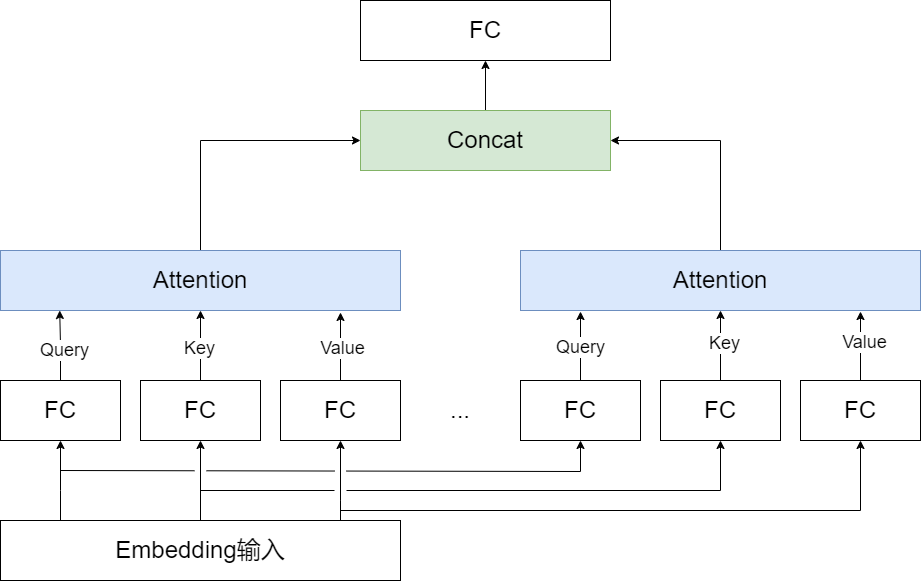

The diagram above was exported from draw.io. Its source (the exported page's mxGraphModel, read from the mxfile embedded in the PNG):
<mxGraphModel dx="1602" dy="988" grid="1" gridSize="10" guides="1" tooltips="1" connect="1" arrows="1" fold="1" page="1" pageScale="1" pageWidth="827" pageHeight="1169" math="0" shadow="0">
  <root>
    <mxCell id="0" />
    <mxCell id="1" parent="0" />
    <mxCell id="ZgRKbIQuaC8uaN5YrPuO-5" style="edgeStyle=orthogonalEdgeStyle;rounded=0;orthogonalLoop=1;jettySize=auto;html=1;entryX=0.5;entryY=1;entryDx=0;entryDy=0;" edge="1" parent="1" source="ZgRKbIQuaC8uaN5YrPuO-1" target="ZgRKbIQuaC8uaN5YrPuO-2">
      <mxGeometry relative="1" as="geometry">
        <Array as="points">
          <mxPoint x="90" y="590" />
          <mxPoint x="90" y="590" />
        </Array>
      </mxGeometry>
    </mxCell>
    <UserObject label="" id="ZgRKbIQuaC8uaN5YrPuO-10">
      <mxCell style="edgeStyle=orthogonalEdgeStyle;rounded=0;orthogonalLoop=1;jettySize=auto;html=1;" edge="1" parent="1" source="ZgRKbIQuaC8uaN5YrPuO-1" target="ZgRKbIQuaC8uaN5YrPuO-3">
        <mxGeometry relative="1" as="geometry" />
      </mxCell>
    </UserObject>
    <mxCell id="ZgRKbIQuaC8uaN5YrPuO-11" style="edgeStyle=orthogonalEdgeStyle;rounded=0;orthogonalLoop=1;jettySize=auto;html=1;entryX=0.5;entryY=1;entryDx=0;entryDy=0;" edge="1" parent="1" source="ZgRKbIQuaC8uaN5YrPuO-1" target="ZgRKbIQuaC8uaN5YrPuO-4">
      <mxGeometry relative="1" as="geometry">
        <Array as="points">
          <mxPoint x="370" y="600" />
          <mxPoint x="370" y="600" />
        </Array>
      </mxGeometry>
    </mxCell>
    <mxCell id="ZgRKbIQuaC8uaN5YrPuO-12" style="edgeStyle=orthogonalEdgeStyle;rounded=0;orthogonalLoop=1;jettySize=auto;html=1;entryX=0.5;entryY=1;entryDx=0;entryDy=0;jumpStyle=gap;jumpSize=12;" edge="1" parent="1" target="ZgRKbIQuaC8uaN5YrPuO-7">
      <mxGeometry relative="1" as="geometry">
        <mxPoint x="90" y="570" as="sourcePoint" />
        <Array as="points">
          <mxPoint x="90" y="571" />
          <mxPoint x="610" y="571" />
        </Array>
      </mxGeometry>
    </mxCell>
    <mxCell id="ZgRKbIQuaC8uaN5YrPuO-13" style="edgeStyle=orthogonalEdgeStyle;rounded=0;orthogonalLoop=1;jettySize=auto;html=1;entryX=0.5;entryY=1;entryDx=0;entryDy=0;jumpSize=12;jumpStyle=gap;" edge="1" parent="1" target="ZgRKbIQuaC8uaN5YrPuO-8">
      <mxGeometry relative="1" as="geometry">
        <mxPoint x="230" y="590" as="sourcePoint" />
        <Array as="points">
          <mxPoint x="750" y="590" />
        </Array>
      </mxGeometry>
    </mxCell>
    <mxCell id="ZgRKbIQuaC8uaN5YrPuO-14" style="edgeStyle=orthogonalEdgeStyle;rounded=0;orthogonalLoop=1;jettySize=auto;html=1;entryX=0.5;entryY=1;entryDx=0;entryDy=0;" edge="1" parent="1" target="ZgRKbIQuaC8uaN5YrPuO-9">
      <mxGeometry relative="1" as="geometry">
        <mxPoint x="370" y="600" as="sourcePoint" />
        <Array as="points">
          <mxPoint x="370" y="610" />
          <mxPoint x="890" y="610" />
        </Array>
      </mxGeometry>
    </mxCell>
    <mxCell id="ZgRKbIQuaC8uaN5YrPuO-1" value="&lt;font style=&quot;font-size: 24px;&quot;&gt;Embedding&lt;/font&gt;&lt;span style=&quot;font-size: 24px; background-color: initial;&quot;&gt;输入&lt;/span&gt;" style="rounded=0;whiteSpace=wrap;html=1;" vertex="1" parent="1">
      <mxGeometry x="30" y="620" width="400" height="60" as="geometry" />
    </mxCell>
    <mxCell id="ZgRKbIQuaC8uaN5YrPuO-2" value="&lt;font style=&quot;font-size: 24px;&quot;&gt;FC&lt;/font&gt;" style="rounded=0;whiteSpace=wrap;html=1;" vertex="1" parent="1">
      <mxGeometry x="30" y="480" width="120" height="60" as="geometry" />
    </mxCell>
    <mxCell id="ZgRKbIQuaC8uaN5YrPuO-18" style="edgeStyle=orthogonalEdgeStyle;rounded=0;orthogonalLoop=1;jettySize=auto;html=1;entryX=0.5;entryY=1;entryDx=0;entryDy=0;" edge="1" parent="1" source="ZgRKbIQuaC8uaN5YrPuO-3" target="ZgRKbIQuaC8uaN5YrPuO-15">
      <mxGeometry relative="1" as="geometry" />
    </mxCell>
    <mxCell id="ZgRKbIQuaC8uaN5YrPuO-30" value="&lt;font style=&quot;font-size: 18px;&quot;&gt;Key&lt;/font&gt;" style="edgeLabel;html=1;align=center;verticalAlign=middle;resizable=0;points=[];" vertex="1" connectable="0" parent="ZgRKbIQuaC8uaN5YrPuO-18">
      <mxGeometry x="-0.0571" y="2" relative="1" as="geometry">
        <mxPoint as="offset" />
      </mxGeometry>
    </mxCell>
    <mxCell id="ZgRKbIQuaC8uaN5YrPuO-3" value="&lt;span style=&quot;font-size: 24px;&quot;&gt;FC&lt;/span&gt;" style="rounded=0;whiteSpace=wrap;html=1;" vertex="1" parent="1">
      <mxGeometry x="170" y="480" width="120" height="60" as="geometry" />
    </mxCell>
    <mxCell id="ZgRKbIQuaC8uaN5YrPuO-4" value="&lt;span style=&quot;font-size: 24px;&quot;&gt;FC&lt;/span&gt;" style="rounded=0;whiteSpace=wrap;html=1;" vertex="1" parent="1">
      <mxGeometry x="310" y="480" width="120" height="60" as="geometry" />
    </mxCell>
    <mxCell id="ZgRKbIQuaC8uaN5YrPuO-6" value="&lt;font style=&quot;font-size: 24px;&quot;&gt;...&lt;/font&gt;" style="text;html=1;align=center;verticalAlign=middle;whiteSpace=wrap;rounded=0;" vertex="1" parent="1">
      <mxGeometry x="460" y="495" width="60" height="30" as="geometry" />
    </mxCell>
    <mxCell id="ZgRKbIQuaC8uaN5YrPuO-7" value="&lt;font style=&quot;font-size: 24px;&quot;&gt;FC&lt;/font&gt;" style="rounded=0;whiteSpace=wrap;html=1;" vertex="1" parent="1">
      <mxGeometry x="550" y="480" width="120" height="60" as="geometry" />
    </mxCell>
    <mxCell id="ZgRKbIQuaC8uaN5YrPuO-21" style="edgeStyle=orthogonalEdgeStyle;rounded=0;orthogonalLoop=1;jettySize=auto;html=1;entryX=0.5;entryY=1;entryDx=0;entryDy=0;" edge="1" parent="1" source="ZgRKbIQuaC8uaN5YrPuO-8" target="ZgRKbIQuaC8uaN5YrPuO-16">
      <mxGeometry relative="1" as="geometry" />
    </mxCell>
    <mxCell id="ZgRKbIQuaC8uaN5YrPuO-36" value="&lt;span style=&quot;font-size: 18px;&quot;&gt;Key&lt;/span&gt;" style="edgeLabel;html=1;align=center;verticalAlign=middle;resizable=0;points=[];" vertex="1" connectable="0" parent="ZgRKbIQuaC8uaN5YrPuO-21">
      <mxGeometry x="0.0857" y="-3" relative="1" as="geometry">
        <mxPoint as="offset" />
      </mxGeometry>
    </mxCell>
    <mxCell id="ZgRKbIQuaC8uaN5YrPuO-8" value="&lt;span style=&quot;font-size: 24px;&quot;&gt;FC&lt;/span&gt;" style="rounded=0;whiteSpace=wrap;html=1;" vertex="1" parent="1">
      <mxGeometry x="690" y="480" width="120" height="60" as="geometry" />
    </mxCell>
    <mxCell id="ZgRKbIQuaC8uaN5YrPuO-9" value="&lt;span style=&quot;font-size: 24px;&quot;&gt;FC&lt;/span&gt;" style="rounded=0;whiteSpace=wrap;html=1;" vertex="1" parent="1">
      <mxGeometry x="830" y="480" width="120" height="60" as="geometry" />
    </mxCell>
    <mxCell id="ZgRKbIQuaC8uaN5YrPuO-24" style="edgeStyle=orthogonalEdgeStyle;rounded=0;orthogonalLoop=1;jettySize=auto;html=1;entryX=0;entryY=0.5;entryDx=0;entryDy=0;" edge="1" parent="1" source="ZgRKbIQuaC8uaN5YrPuO-15" target="ZgRKbIQuaC8uaN5YrPuO-23">
      <mxGeometry relative="1" as="geometry" />
    </mxCell>
    <mxCell id="ZgRKbIQuaC8uaN5YrPuO-15" value="&lt;span style=&quot;font-size: 24px;&quot;&gt;Attention&lt;/span&gt;" style="rounded=0;whiteSpace=wrap;html=1;fillColor=#dae8fc;strokeColor=#6c8ebf;" vertex="1" parent="1">
      <mxGeometry x="30" y="350" width="400" height="60" as="geometry" />
    </mxCell>
    <mxCell id="ZgRKbIQuaC8uaN5YrPuO-25" style="edgeStyle=orthogonalEdgeStyle;rounded=0;orthogonalLoop=1;jettySize=auto;html=1;entryX=1;entryY=0.5;entryDx=0;entryDy=0;" edge="1" parent="1" source="ZgRKbIQuaC8uaN5YrPuO-16" target="ZgRKbIQuaC8uaN5YrPuO-23">
      <mxGeometry relative="1" as="geometry" />
    </mxCell>
    <mxCell id="ZgRKbIQuaC8uaN5YrPuO-16" value="&lt;span style=&quot;font-size: 24px;&quot;&gt;Attention&lt;/span&gt;" style="rounded=0;whiteSpace=wrap;html=1;fillColor=#dae8fc;strokeColor=#6c8ebf;" vertex="1" parent="1">
      <mxGeometry x="550" y="350" width="400" height="60" as="geometry" />
    </mxCell>
    <mxCell id="ZgRKbIQuaC8uaN5YrPuO-17" style="edgeStyle=orthogonalEdgeStyle;rounded=0;orthogonalLoop=1;jettySize=auto;html=1;entryX=0.148;entryY=1;entryDx=0;entryDy=0;entryPerimeter=0;" edge="1" parent="1" source="ZgRKbIQuaC8uaN5YrPuO-2" target="ZgRKbIQuaC8uaN5YrPuO-15">
      <mxGeometry relative="1" as="geometry" />
    </mxCell>
    <mxCell id="ZgRKbIQuaC8uaN5YrPuO-29" value="&lt;font style=&quot;font-size: 18px;&quot;&gt;Query&lt;/font&gt;" style="edgeLabel;html=1;align=center;verticalAlign=middle;resizable=0;points=[];" vertex="1" connectable="0" parent="ZgRKbIQuaC8uaN5YrPuO-17">
      <mxGeometry x="-0.1243" y="-3" relative="1" as="geometry">
        <mxPoint as="offset" />
      </mxGeometry>
    </mxCell>
    <mxCell id="ZgRKbIQuaC8uaN5YrPuO-19" style="edgeStyle=orthogonalEdgeStyle;rounded=0;orthogonalLoop=1;jettySize=auto;html=1;entryX=0.85;entryY=1.033;entryDx=0;entryDy=0;entryPerimeter=0;" edge="1" parent="1" source="ZgRKbIQuaC8uaN5YrPuO-4" target="ZgRKbIQuaC8uaN5YrPuO-15">
      <mxGeometry relative="1" as="geometry" />
    </mxCell>
    <mxCell id="ZgRKbIQuaC8uaN5YrPuO-31" value="&lt;font style=&quot;font-size: 18px;&quot;&gt;Value&lt;/font&gt;" style="edgeLabel;html=1;align=center;verticalAlign=middle;resizable=0;points=[];" vertex="1" connectable="0" parent="ZgRKbIQuaC8uaN5YrPuO-19">
      <mxGeometry x="-0.0297" y="-1" relative="1" as="geometry">
        <mxPoint as="offset" />
      </mxGeometry>
    </mxCell>
    <mxCell id="ZgRKbIQuaC8uaN5YrPuO-20" style="edgeStyle=orthogonalEdgeStyle;rounded=0;orthogonalLoop=1;jettySize=auto;html=1;entryX=0.15;entryY=1.017;entryDx=0;entryDy=0;entryPerimeter=0;" edge="1" parent="1" source="ZgRKbIQuaC8uaN5YrPuO-7" target="ZgRKbIQuaC8uaN5YrPuO-16">
      <mxGeometry relative="1" as="geometry" />
    </mxCell>
    <mxCell id="ZgRKbIQuaC8uaN5YrPuO-33" value="&lt;span style=&quot;font-size: 18px;&quot;&gt;Query&lt;/span&gt;" style="edgeLabel;html=1;align=center;verticalAlign=middle;resizable=0;points=[];" vertex="1" connectable="0" parent="ZgRKbIQuaC8uaN5YrPuO-20">
      <mxGeometry x="-0.0142" y="1" relative="1" as="geometry">
        <mxPoint as="offset" />
      </mxGeometry>
    </mxCell>
    <mxCell id="ZgRKbIQuaC8uaN5YrPuO-22" style="edgeStyle=orthogonalEdgeStyle;rounded=0;orthogonalLoop=1;jettySize=auto;html=1;entryX=0.85;entryY=1.017;entryDx=0;entryDy=0;entryPerimeter=0;" edge="1" parent="1" source="ZgRKbIQuaC8uaN5YrPuO-9" target="ZgRKbIQuaC8uaN5YrPuO-16">
      <mxGeometry relative="1" as="geometry" />
    </mxCell>
    <mxCell id="ZgRKbIQuaC8uaN5YrPuO-37" value="&lt;span style=&quot;font-size: 18px;&quot;&gt;Value&lt;/span&gt;" style="edgeLabel;html=1;align=center;verticalAlign=middle;resizable=0;points=[];" vertex="1" connectable="0" parent="ZgRKbIQuaC8uaN5YrPuO-22">
      <mxGeometry x="0.1308" y="-3" relative="1" as="geometry">
        <mxPoint as="offset" />
      </mxGeometry>
    </mxCell>
    <mxCell id="ZgRKbIQuaC8uaN5YrPuO-27" value="" style="edgeStyle=orthogonalEdgeStyle;rounded=0;orthogonalLoop=1;jettySize=auto;html=1;" edge="1" parent="1" source="ZgRKbIQuaC8uaN5YrPuO-23" target="ZgRKbIQuaC8uaN5YrPuO-26">
      <mxGeometry relative="1" as="geometry" />
    </mxCell>
    <mxCell id="ZgRKbIQuaC8uaN5YrPuO-23" value="&lt;font style=&quot;font-size: 24px;&quot;&gt;Concat&lt;/font&gt;" style="rounded=0;whiteSpace=wrap;html=1;fillColor=#d5e8d4;strokeColor=#82b366;" vertex="1" parent="1">
      <mxGeometry x="390" y="210" width="250" height="60" as="geometry" />
    </mxCell>
    <mxCell id="ZgRKbIQuaC8uaN5YrPuO-26" value="&lt;font style=&quot;font-size: 24px;&quot;&gt;FC&lt;/font&gt;" style="rounded=0;whiteSpace=wrap;html=1;" vertex="1" parent="1">
      <mxGeometry x="390" y="100" width="250" height="60" as="geometry" />
    </mxCell>
  </root>
</mxGraphModel>